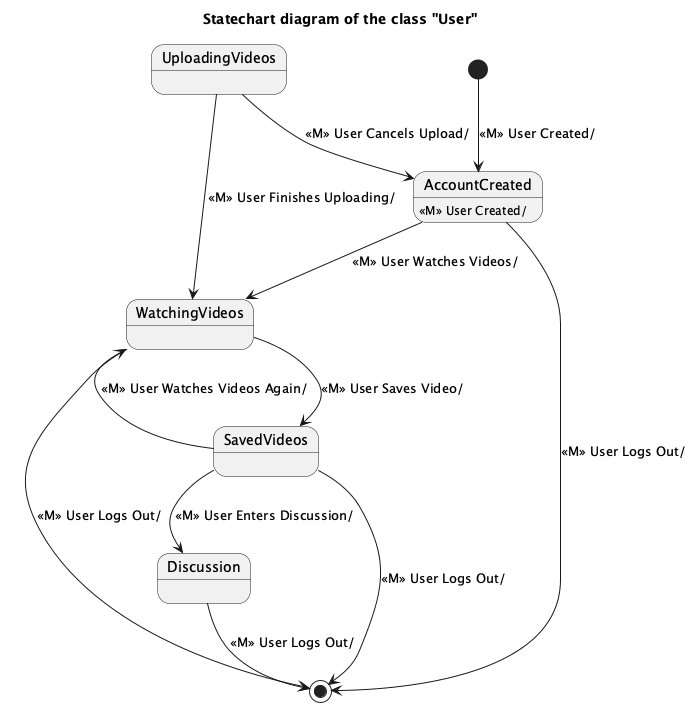

The diagram above was rendered by PlantUML. Its source (embedded in the PNG):
@startuml
title Statechart diagram of the class "User"

[*] --> AccountCreated : «M» User Created/

state AccountCreated
state WatchingVideos
state UploadingVideos
state SavedVideos
state Discussion

AccountCreated : «M» User Created/
AccountCreated --> WatchingVideos : «M» User Watches Videos/
WatchingVideos --> SavedVideos : «M» User Saves Video/
SavedVideos --> WatchingVideos : «M» User Watches Videos Again/
SavedVideos --> Discussion : «M» User Enters Discussion/
UploadingVideos --> WatchingVideos : «M» User Finishes Uploading/
UploadingVideos --> AccountCreated : «M» User Cancels Upload/

AccountCreated --> [*] : «M» User Logs Out/
WatchingVideos --> [*] : «M» User Logs Out/
SavedVideos --> [*] : «M» User Logs Out/
Discussion --> [*] : «M» User Logs Out/

@enduml